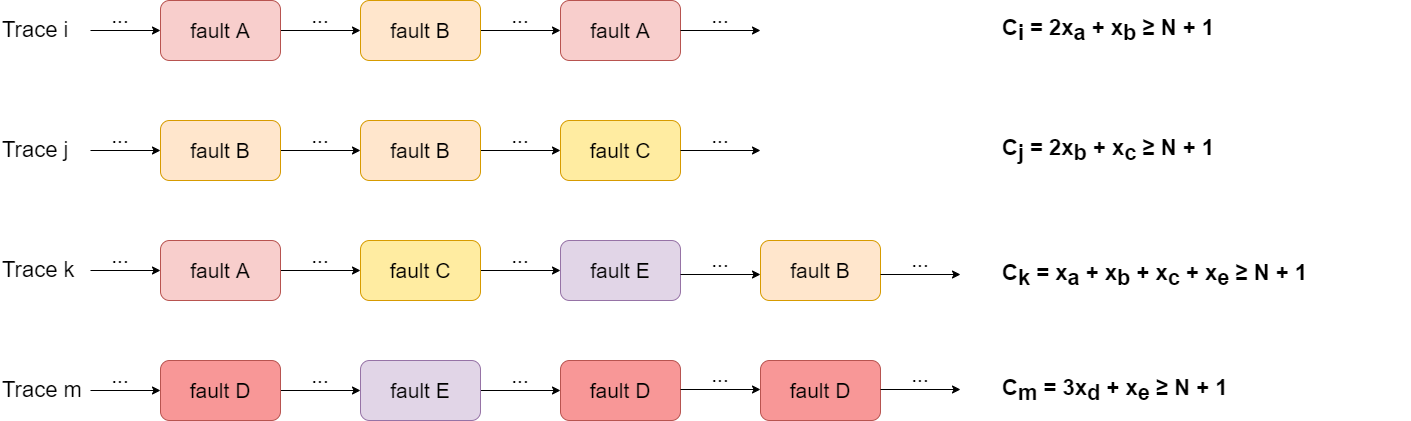

The diagram above was exported from draw.io. Its source (the exported page's mxGraphModel, read from the mxfile embedded in the PNG):
<mxGraphModel dx="1102" dy="1025" grid="1" gridSize="10" guides="1" tooltips="1" connect="1" arrows="1" fold="1" page="1" pageScale="1" pageWidth="827" pageHeight="1169" math="0" shadow="0">
  <root>
    <mxCell id="0" />
    <mxCell id="1" parent="0" />
    <mxCell id="D4Em0NieyydwSYtuzd3p-2" value="Trace i" style="text;html=1;strokeColor=none;fillColor=none;align=left;verticalAlign=middle;whiteSpace=wrap;rounded=0;fontSize=22;" parent="1" vertex="1">
      <mxGeometry x="130" y="325" width="90" height="30" as="geometry" />
    </mxCell>
    <mxCell id="D4Em0NieyydwSYtuzd3p-15" style="edgeStyle=orthogonalEdgeStyle;rounded=0;orthogonalLoop=1;jettySize=auto;html=1;entryX=0;entryY=0.5;entryDx=0;entryDy=0;fontSize=21;" parent="1" source="D4Em0NieyydwSYtuzd3p-4" target="D4Em0NieyydwSYtuzd3p-10" edge="1">
      <mxGeometry relative="1" as="geometry" />
    </mxCell>
    <mxCell id="D4Em0NieyydwSYtuzd3p-4" value="&lt;font style=&quot;font-size: 21px;&quot;&gt;fault B&lt;/font&gt;" style="rounded=1;whiteSpace=wrap;html=1;fillColor=#ffe6cc;strokeColor=#d79b00;fontSize=21;" parent="1" vertex="1">
      <mxGeometry x="290" y="430" width="120" height="60" as="geometry" />
    </mxCell>
    <mxCell id="D4Em0NieyydwSYtuzd3p-18" style="edgeStyle=orthogonalEdgeStyle;rounded=0;orthogonalLoop=1;jettySize=auto;html=1;entryX=0;entryY=0.5;entryDx=0;entryDy=0;fontSize=21;" parent="1" source="D4Em0NieyydwSYtuzd3p-10" target="D4Em0NieyydwSYtuzd3p-17" edge="1">
      <mxGeometry relative="1" as="geometry" />
    </mxCell>
    <mxCell id="D4Em0NieyydwSYtuzd3p-10" value="&lt;font style=&quot;font-size: 21px;&quot;&gt;fault B&lt;/font&gt;" style="rounded=1;whiteSpace=wrap;html=1;fillColor=#ffe6cc;strokeColor=#d79b00;fontSize=21;" parent="1" vertex="1">
      <mxGeometry x="490" y="430" width="120" height="60" as="geometry" />
    </mxCell>
    <mxCell id="D4Em0NieyydwSYtuzd3p-14" value="" style="endArrow=classic;html=1;rounded=0;fontSize=21;entryX=0;entryY=0.5;entryDx=0;entryDy=0;" parent="1" target="D4Em0NieyydwSYtuzd3p-4" edge="1">
      <mxGeometry width="50" height="50" relative="1" as="geometry">
        <mxPoint x="220" y="460" as="sourcePoint" />
        <mxPoint x="500" y="410" as="targetPoint" />
      </mxGeometry>
    </mxCell>
    <mxCell id="D4Em0NieyydwSYtuzd3p-16" value="..." style="text;html=1;strokeColor=none;fillColor=none;align=center;verticalAlign=middle;whiteSpace=wrap;rounded=0;fontSize=21;" parent="1" vertex="1">
      <mxGeometry x="420" y="430" width="60" height="30" as="geometry" />
    </mxCell>
    <mxCell id="D4Em0NieyydwSYtuzd3p-17" value="&lt;font style=&quot;font-size: 21px;&quot;&gt;fault C&lt;/font&gt;" style="rounded=1;whiteSpace=wrap;html=1;fillColor=#FFECA1;strokeColor=#d79b00;fontSize=21;" parent="1" vertex="1">
      <mxGeometry x="690" y="430" width="120" height="60" as="geometry" />
    </mxCell>
    <mxCell id="D4Em0NieyydwSYtuzd3p-19" value="..." style="text;html=1;strokeColor=none;fillColor=none;align=center;verticalAlign=middle;whiteSpace=wrap;rounded=0;fontSize=21;" parent="1" vertex="1">
      <mxGeometry x="220" y="430" width="60" height="30" as="geometry" />
    </mxCell>
    <mxCell id="D4Em0NieyydwSYtuzd3p-20" value="..." style="text;html=1;strokeColor=none;fillColor=none;align=center;verticalAlign=middle;whiteSpace=wrap;rounded=0;fontSize=21;" parent="1" vertex="1">
      <mxGeometry x="620" y="430" width="60" height="30" as="geometry" />
    </mxCell>
    <mxCell id="D4Em0NieyydwSYtuzd3p-21" style="edgeStyle=orthogonalEdgeStyle;rounded=0;orthogonalLoop=1;jettySize=auto;html=1;entryX=0;entryY=0.5;entryDx=0;entryDy=0;fontSize=21;" parent="1" source="D4Em0NieyydwSYtuzd3p-22" target="D4Em0NieyydwSYtuzd3p-24" edge="1">
      <mxGeometry relative="1" as="geometry" />
    </mxCell>
    <mxCell id="D4Em0NieyydwSYtuzd3p-22" value="&lt;font style=&quot;font-size: 21px;&quot;&gt;fault A&lt;/font&gt;" style="rounded=1;whiteSpace=wrap;html=1;fillColor=#f8cecc;strokeColor=#b85450;fontSize=21;" parent="1" vertex="1">
      <mxGeometry x="290" y="550" width="120" height="60" as="geometry" />
    </mxCell>
    <mxCell id="D4Em0NieyydwSYtuzd3p-23" style="edgeStyle=orthogonalEdgeStyle;rounded=0;orthogonalLoop=1;jettySize=auto;html=1;entryX=0;entryY=0.5;entryDx=0;entryDy=0;fontSize=21;" parent="1" source="D4Em0NieyydwSYtuzd3p-24" edge="1">
      <mxGeometry relative="1" as="geometry">
        <mxPoint x="690" y="580" as="targetPoint" />
      </mxGeometry>
    </mxCell>
    <mxCell id="D4Em0NieyydwSYtuzd3p-24" value="&lt;font style=&quot;font-size: 21px;&quot;&gt;fault C&lt;/font&gt;" style="rounded=1;whiteSpace=wrap;html=1;fillColor=#FFECA1;strokeColor=#d79b00;fontSize=21;" parent="1" vertex="1">
      <mxGeometry x="490" y="550" width="120" height="60" as="geometry" />
    </mxCell>
    <mxCell id="D4Em0NieyydwSYtuzd3p-25" value="" style="endArrow=classic;html=1;rounded=0;fontSize=21;entryX=0;entryY=0.5;entryDx=0;entryDy=0;" parent="1" target="D4Em0NieyydwSYtuzd3p-22" edge="1">
      <mxGeometry width="50" height="50" relative="1" as="geometry">
        <mxPoint x="220" y="580" as="sourcePoint" />
        <mxPoint x="500" y="530" as="targetPoint" />
      </mxGeometry>
    </mxCell>
    <mxCell id="D4Em0NieyydwSYtuzd3p-26" value="..." style="text;html=1;strokeColor=none;fillColor=none;align=center;verticalAlign=middle;whiteSpace=wrap;rounded=0;fontSize=21;" parent="1" vertex="1">
      <mxGeometry x="420" y="550" width="60" height="30" as="geometry" />
    </mxCell>
    <mxCell id="D4Em0NieyydwSYtuzd3p-28" value="..." style="text;html=1;strokeColor=none;fillColor=none;align=center;verticalAlign=middle;whiteSpace=wrap;rounded=0;fontSize=21;" parent="1" vertex="1">
      <mxGeometry x="220" y="550" width="60" height="30" as="geometry" />
    </mxCell>
    <mxCell id="D4Em0NieyydwSYtuzd3p-29" value="..." style="text;html=1;strokeColor=none;fillColor=none;align=center;verticalAlign=middle;whiteSpace=wrap;rounded=0;fontSize=21;" parent="1" vertex="1">
      <mxGeometry x="620" y="550" width="60" height="30" as="geometry" />
    </mxCell>
    <mxCell id="D4Em0NieyydwSYtuzd3p-30" style="edgeStyle=orthogonalEdgeStyle;rounded=0;orthogonalLoop=1;jettySize=auto;html=1;entryX=0;entryY=0.5;entryDx=0;entryDy=0;fontSize=21;" parent="1" source="D4Em0NieyydwSYtuzd3p-31" target="D4Em0NieyydwSYtuzd3p-33" edge="1">
      <mxGeometry relative="1" as="geometry" />
    </mxCell>
    <mxCell id="D4Em0NieyydwSYtuzd3p-31" value="&lt;font style=&quot;font-size: 21px;&quot;&gt;fault A&lt;/font&gt;" style="rounded=1;whiteSpace=wrap;html=1;fillColor=#f8cecc;strokeColor=#b85450;fontSize=21;" parent="1" vertex="1">
      <mxGeometry x="290" y="310" width="120" height="60" as="geometry" />
    </mxCell>
    <mxCell id="D4Em0NieyydwSYtuzd3p-32" style="edgeStyle=orthogonalEdgeStyle;rounded=0;orthogonalLoop=1;jettySize=auto;html=1;entryX=0;entryY=0.5;entryDx=0;entryDy=0;fontSize=21;" parent="1" source="D4Em0NieyydwSYtuzd3p-33" target="D4Em0NieyydwSYtuzd3p-36" edge="1">
      <mxGeometry relative="1" as="geometry" />
    </mxCell>
    <mxCell id="D4Em0NieyydwSYtuzd3p-33" value="&lt;font style=&quot;font-size: 21px;&quot;&gt;fault B&lt;/font&gt;" style="rounded=1;whiteSpace=wrap;html=1;fillColor=#ffe6cc;strokeColor=#d79b00;fontSize=21;" parent="1" vertex="1">
      <mxGeometry x="490" y="310" width="120" height="60" as="geometry" />
    </mxCell>
    <mxCell id="D4Em0NieyydwSYtuzd3p-34" value="" style="endArrow=classic;html=1;rounded=0;fontSize=21;entryX=0;entryY=0.5;entryDx=0;entryDy=0;" parent="1" target="D4Em0NieyydwSYtuzd3p-31" edge="1">
      <mxGeometry width="50" height="50" relative="1" as="geometry">
        <mxPoint x="220" y="340" as="sourcePoint" />
        <mxPoint x="500" y="290" as="targetPoint" />
      </mxGeometry>
    </mxCell>
    <mxCell id="D4Em0NieyydwSYtuzd3p-35" value="..." style="text;html=1;strokeColor=none;fillColor=none;align=center;verticalAlign=middle;whiteSpace=wrap;rounded=0;fontSize=21;" parent="1" vertex="1">
      <mxGeometry x="420" y="310" width="60" height="30" as="geometry" />
    </mxCell>
    <mxCell id="D4Em0NieyydwSYtuzd3p-36" value="&lt;font style=&quot;font-size: 21px;&quot;&gt;fault A&lt;/font&gt;" style="rounded=1;whiteSpace=wrap;html=1;fillColor=#f8cecc;strokeColor=#b85450;fontSize=21;" parent="1" vertex="1">
      <mxGeometry x="690" y="310" width="120" height="60" as="geometry" />
    </mxCell>
    <mxCell id="D4Em0NieyydwSYtuzd3p-37" value="..." style="text;html=1;strokeColor=none;fillColor=none;align=center;verticalAlign=middle;whiteSpace=wrap;rounded=0;fontSize=21;" parent="1" vertex="1">
      <mxGeometry x="220" y="310" width="60" height="30" as="geometry" />
    </mxCell>
    <mxCell id="D4Em0NieyydwSYtuzd3p-38" value="..." style="text;html=1;strokeColor=none;fillColor=none;align=center;verticalAlign=middle;whiteSpace=wrap;rounded=0;fontSize=21;" parent="1" vertex="1">
      <mxGeometry x="620" y="310" width="60" height="30" as="geometry" />
    </mxCell>
    <mxCell id="D4Em0NieyydwSYtuzd3p-40" style="edgeStyle=orthogonalEdgeStyle;rounded=0;orthogonalLoop=1;jettySize=auto;html=1;entryX=0;entryY=0.5;entryDx=0;entryDy=0;fontSize=21;" parent="1" source="D4Em0NieyydwSYtuzd3p-41" target="D4Em0NieyydwSYtuzd3p-43" edge="1">
      <mxGeometry relative="1" as="geometry" />
    </mxCell>
    <mxCell id="D4Em0NieyydwSYtuzd3p-41" value="&lt;font style=&quot;font-size: 21px;&quot;&gt;fault D&lt;/font&gt;" style="rounded=1;whiteSpace=wrap;html=1;fillColor=#F89797;strokeColor=#b85450;fontSize=21;" parent="1" vertex="1">
      <mxGeometry x="290" y="670" width="120" height="60" as="geometry" />
    </mxCell>
    <mxCell id="D4Em0NieyydwSYtuzd3p-42" style="edgeStyle=orthogonalEdgeStyle;rounded=0;orthogonalLoop=1;jettySize=auto;html=1;entryX=0;entryY=0.5;entryDx=0;entryDy=0;fontSize=21;" parent="1" source="D4Em0NieyydwSYtuzd3p-43" edge="1">
      <mxGeometry relative="1" as="geometry">
        <mxPoint x="690" y="700" as="targetPoint" />
      </mxGeometry>
    </mxCell>
    <mxCell id="D4Em0NieyydwSYtuzd3p-43" value="&lt;font style=&quot;font-size: 21px;&quot;&gt;fault E&lt;/font&gt;" style="rounded=1;whiteSpace=wrap;html=1;fillColor=#e1d5e7;strokeColor=#9673a6;fontSize=21;" parent="1" vertex="1">
      <mxGeometry x="490" y="670" width="120" height="60" as="geometry" />
    </mxCell>
    <mxCell id="D4Em0NieyydwSYtuzd3p-44" value="" style="endArrow=classic;html=1;rounded=0;fontSize=21;entryX=0;entryY=0.5;entryDx=0;entryDy=0;" parent="1" target="D4Em0NieyydwSYtuzd3p-41" edge="1">
      <mxGeometry width="50" height="50" relative="1" as="geometry">
        <mxPoint x="220" y="700" as="sourcePoint" />
        <mxPoint x="500" y="650" as="targetPoint" />
      </mxGeometry>
    </mxCell>
    <mxCell id="D4Em0NieyydwSYtuzd3p-45" value="..." style="text;html=1;strokeColor=none;fillColor=none;align=center;verticalAlign=middle;whiteSpace=wrap;rounded=0;fontSize=21;" parent="1" vertex="1">
      <mxGeometry x="420" y="670" width="60" height="30" as="geometry" />
    </mxCell>
    <mxCell id="D4Em0NieyydwSYtuzd3p-46" value="..." style="text;html=1;strokeColor=none;fillColor=none;align=center;verticalAlign=middle;whiteSpace=wrap;rounded=0;fontSize=21;" parent="1" vertex="1">
      <mxGeometry x="220" y="670" width="60" height="30" as="geometry" />
    </mxCell>
    <mxCell id="D4Em0NieyydwSYtuzd3p-47" value="..." style="text;html=1;strokeColor=none;fillColor=none;align=center;verticalAlign=middle;whiteSpace=wrap;rounded=0;fontSize=21;" parent="1" vertex="1">
      <mxGeometry x="620" y="670" width="60" height="30" as="geometry" />
    </mxCell>
    <mxCell id="D4Em0NieyydwSYtuzd3p-49" value="Trace j" style="text;html=1;strokeColor=none;fillColor=none;align=left;verticalAlign=middle;whiteSpace=wrap;rounded=0;fontSize=22;" parent="1" vertex="1">
      <mxGeometry x="130" y="445" width="90" height="30" as="geometry" />
    </mxCell>
    <mxCell id="D4Em0NieyydwSYtuzd3p-52" value="Trace k" style="text;html=1;strokeColor=none;fillColor=none;align=left;verticalAlign=middle;whiteSpace=wrap;rounded=0;fontSize=22;" parent="1" vertex="1">
      <mxGeometry x="130" y="565" width="90" height="30" as="geometry" />
    </mxCell>
    <mxCell id="D4Em0NieyydwSYtuzd3p-53" value="Trace m" style="text;html=1;strokeColor=none;fillColor=none;align=left;verticalAlign=middle;whiteSpace=wrap;rounded=0;fontSize=22;" parent="1" vertex="1">
      <mxGeometry x="130" y="685" width="90" height="30" as="geometry" />
    </mxCell>
    <mxCell id="D4Em0NieyydwSYtuzd3p-55" style="edgeStyle=orthogonalEdgeStyle;rounded=0;orthogonalLoop=1;jettySize=auto;html=1;entryX=0;entryY=0.5;entryDx=0;entryDy=0;fontSize=21;" parent="1" edge="1">
      <mxGeometry relative="1" as="geometry">
        <mxPoint x="810" y="340" as="sourcePoint" />
        <mxPoint x="890" y="340" as="targetPoint" />
      </mxGeometry>
    </mxCell>
    <mxCell id="D4Em0NieyydwSYtuzd3p-56" value="..." style="text;html=1;strokeColor=none;fillColor=none;align=center;verticalAlign=middle;whiteSpace=wrap;rounded=0;fontSize=21;" parent="1" vertex="1">
      <mxGeometry x="820" y="310" width="60" height="30" as="geometry" />
    </mxCell>
    <mxCell id="D4Em0NieyydwSYtuzd3p-57" style="edgeStyle=orthogonalEdgeStyle;rounded=0;orthogonalLoop=1;jettySize=auto;html=1;entryX=0;entryY=0.5;entryDx=0;entryDy=0;fontSize=21;" parent="1" edge="1">
      <mxGeometry relative="1" as="geometry">
        <mxPoint x="810" y="460" as="sourcePoint" />
        <mxPoint x="890" y="460" as="targetPoint" />
      </mxGeometry>
    </mxCell>
    <mxCell id="D4Em0NieyydwSYtuzd3p-58" value="..." style="text;html=1;strokeColor=none;fillColor=none;align=center;verticalAlign=middle;whiteSpace=wrap;rounded=0;fontSize=21;" parent="1" vertex="1">
      <mxGeometry x="820" y="430" width="60" height="30" as="geometry" />
    </mxCell>
    <mxCell id="D4Em0NieyydwSYtuzd3p-59" value="C&lt;sub style=&quot;font-size: 22px;&quot;&gt;i&lt;/sub&gt; = 2x&lt;sub style=&quot;font-size: 22px;&quot;&gt;a&lt;/sub&gt; + x&lt;sub style=&quot;font-size: 22px;&quot;&gt;b&lt;/sub&gt;&amp;nbsp;≥ N + 1" style="text;html=1;strokeColor=none;fillColor=none;align=left;verticalAlign=middle;whiteSpace=wrap;rounded=0;fontSize=22;fontStyle=1" parent="1" vertex="1">
      <mxGeometry x="1130" y="317.5" width="280" height="45" as="geometry" />
    </mxCell>
    <mxCell id="D4Em0NieyydwSYtuzd3p-60" value="C&lt;sub style=&quot;font-size: 22px;&quot;&gt;j&lt;/sub&gt; = 2x&lt;sub style=&quot;font-size: 22px;&quot;&gt;b&lt;/sub&gt;&amp;nbsp;+ x&lt;sub style=&quot;font-size: 22px;&quot;&gt;c&lt;/sub&gt;&amp;nbsp;≥ N + 1" style="text;html=1;strokeColor=none;fillColor=none;align=left;verticalAlign=middle;whiteSpace=wrap;rounded=0;fontSize=22;fontStyle=1" parent="1" vertex="1">
      <mxGeometry x="1130" y="437.5" width="300" height="45" as="geometry" />
    </mxCell>
    <mxCell id="D4Em0NieyydwSYtuzd3p-61" value="C&lt;sub style=&quot;font-size: 22px;&quot;&gt;k&lt;/sub&gt;&amp;nbsp;= x&lt;sub style=&quot;font-size: 22px;&quot;&gt;a&lt;/sub&gt;&amp;nbsp;+ x&lt;sub style=&quot;font-size: 22px;&quot;&gt;b&amp;nbsp;&lt;/sub&gt;+ x&lt;sub style=&quot;font-size: 22px;&quot;&gt;c&lt;/sub&gt;&amp;nbsp;+ x&lt;sub style=&quot;font-size: 22px;&quot;&gt;e&amp;nbsp;&lt;/sub&gt;≥ N + 1" style="text;html=1;strokeColor=none;fillColor=none;align=left;verticalAlign=middle;whiteSpace=wrap;rounded=0;fontSize=22;fontStyle=1" parent="1" vertex="1">
      <mxGeometry x="1130" y="562" width="410" height="45" as="geometry" />
    </mxCell>
    <mxCell id="D4Em0NieyydwSYtuzd3p-63" value="&lt;font style=&quot;font-size: 21px;&quot;&gt;fault E&lt;/font&gt;" style="rounded=1;whiteSpace=wrap;html=1;fillColor=#e1d5e7;strokeColor=#9673a6;fontSize=21;" parent="1" vertex="1">
      <mxGeometry x="690" y="550" width="120" height="60" as="geometry" />
    </mxCell>
    <mxCell id="D4Em0NieyydwSYtuzd3p-64" value="C&lt;sub style=&quot;font-size: 22px;&quot;&gt;m&lt;/sub&gt;&amp;nbsp;= 3x&lt;sub style=&quot;font-size: 22px;&quot;&gt;d&lt;/sub&gt;&amp;nbsp;+ x&lt;sub style=&quot;font-size: 22px;&quot;&gt;e&lt;/sub&gt;&amp;nbsp;≥ N + 1" style="text;html=1;strokeColor=none;fillColor=none;align=left;verticalAlign=middle;whiteSpace=wrap;rounded=0;fontSize=22;fontStyle=1" parent="1" vertex="1">
      <mxGeometry x="1130" y="677.5" width="320" height="45" as="geometry" />
    </mxCell>
    <mxCell id="D4Em0NieyydwSYtuzd3p-66" style="edgeStyle=orthogonalEdgeStyle;rounded=0;orthogonalLoop=1;jettySize=auto;html=1;entryX=0;entryY=0.5;entryDx=0;entryDy=0;fontSize=21;" parent="1" edge="1">
      <mxGeometry relative="1" as="geometry">
        <mxPoint x="810" y="584" as="sourcePoint" />
        <mxPoint x="890" y="584" as="targetPoint" />
      </mxGeometry>
    </mxCell>
    <mxCell id="D4Em0NieyydwSYtuzd3p-67" value="..." style="text;html=1;strokeColor=none;fillColor=none;align=center;verticalAlign=middle;whiteSpace=wrap;rounded=0;fontSize=21;" parent="1" vertex="1">
      <mxGeometry x="820" y="554" width="60" height="30" as="geometry" />
    </mxCell>
    <mxCell id="D4Em0NieyydwSYtuzd3p-80" value="&lt;font style=&quot;font-size: 21px;&quot;&gt;fault D&lt;/font&gt;" style="rounded=1;whiteSpace=wrap;html=1;fillColor=#F89797;strokeColor=#b85450;fontSize=21;" parent="1" vertex="1">
      <mxGeometry x="690" y="670" width="120" height="60" as="geometry" />
    </mxCell>
    <mxCell id="D4Em0NieyydwSYtuzd3p-81" value="&lt;font style=&quot;font-size: 21px;&quot;&gt;fault D&lt;/font&gt;" style="rounded=1;whiteSpace=wrap;html=1;fillColor=#F89797;strokeColor=#b85450;fontSize=21;" parent="1" vertex="1">
      <mxGeometry x="890" y="670" width="120" height="60" as="geometry" />
    </mxCell>
    <mxCell id="D4Em0NieyydwSYtuzd3p-82" style="edgeStyle=orthogonalEdgeStyle;rounded=0;orthogonalLoop=1;jettySize=auto;html=1;entryX=0;entryY=0.5;entryDx=0;entryDy=0;fontSize=21;" parent="1" edge="1">
      <mxGeometry relative="1" as="geometry">
        <mxPoint x="810" y="699" as="sourcePoint" />
        <mxPoint x="890" y="699" as="targetPoint" />
      </mxGeometry>
    </mxCell>
    <mxCell id="D4Em0NieyydwSYtuzd3p-83" value="..." style="text;html=1;strokeColor=none;fillColor=none;align=center;verticalAlign=middle;whiteSpace=wrap;rounded=0;fontSize=21;" parent="1" vertex="1">
      <mxGeometry x="820" y="669" width="60" height="30" as="geometry" />
    </mxCell>
    <mxCell id="D4Em0NieyydwSYtuzd3p-86" value="&lt;font style=&quot;font-size: 21px;&quot;&gt;fault B&lt;/font&gt;" style="rounded=1;whiteSpace=wrap;html=1;fillColor=#ffe6cc;strokeColor=#d79b00;fontSize=21;" parent="1" vertex="1">
      <mxGeometry x="890" y="550" width="120" height="60" as="geometry" />
    </mxCell>
    <mxCell id="D4Em0NieyydwSYtuzd3p-88" style="edgeStyle=orthogonalEdgeStyle;rounded=0;orthogonalLoop=1;jettySize=auto;html=1;entryX=0;entryY=0.5;entryDx=0;entryDy=0;fontSize=21;" parent="1" edge="1">
      <mxGeometry relative="1" as="geometry">
        <mxPoint x="1010" y="584" as="sourcePoint" />
        <mxPoint x="1090" y="584" as="targetPoint" />
      </mxGeometry>
    </mxCell>
    <mxCell id="D4Em0NieyydwSYtuzd3p-89" value="..." style="text;html=1;strokeColor=none;fillColor=none;align=center;verticalAlign=middle;whiteSpace=wrap;rounded=0;fontSize=21;" parent="1" vertex="1">
      <mxGeometry x="1020" y="554" width="60" height="30" as="geometry" />
    </mxCell>
    <mxCell id="D4Em0NieyydwSYtuzd3p-90" style="edgeStyle=orthogonalEdgeStyle;rounded=0;orthogonalLoop=1;jettySize=auto;html=1;entryX=0;entryY=0.5;entryDx=0;entryDy=0;fontSize=21;" parent="1" edge="1">
      <mxGeometry relative="1" as="geometry">
        <mxPoint x="1010" y="699" as="sourcePoint" />
        <mxPoint x="1090" y="699" as="targetPoint" />
      </mxGeometry>
    </mxCell>
    <mxCell id="D4Em0NieyydwSYtuzd3p-91" value="..." style="text;html=1;strokeColor=none;fillColor=none;align=center;verticalAlign=middle;whiteSpace=wrap;rounded=0;fontSize=21;" parent="1" vertex="1">
      <mxGeometry x="1020" y="669" width="60" height="30" as="geometry" />
    </mxCell>
  </root>
</mxGraphModel>